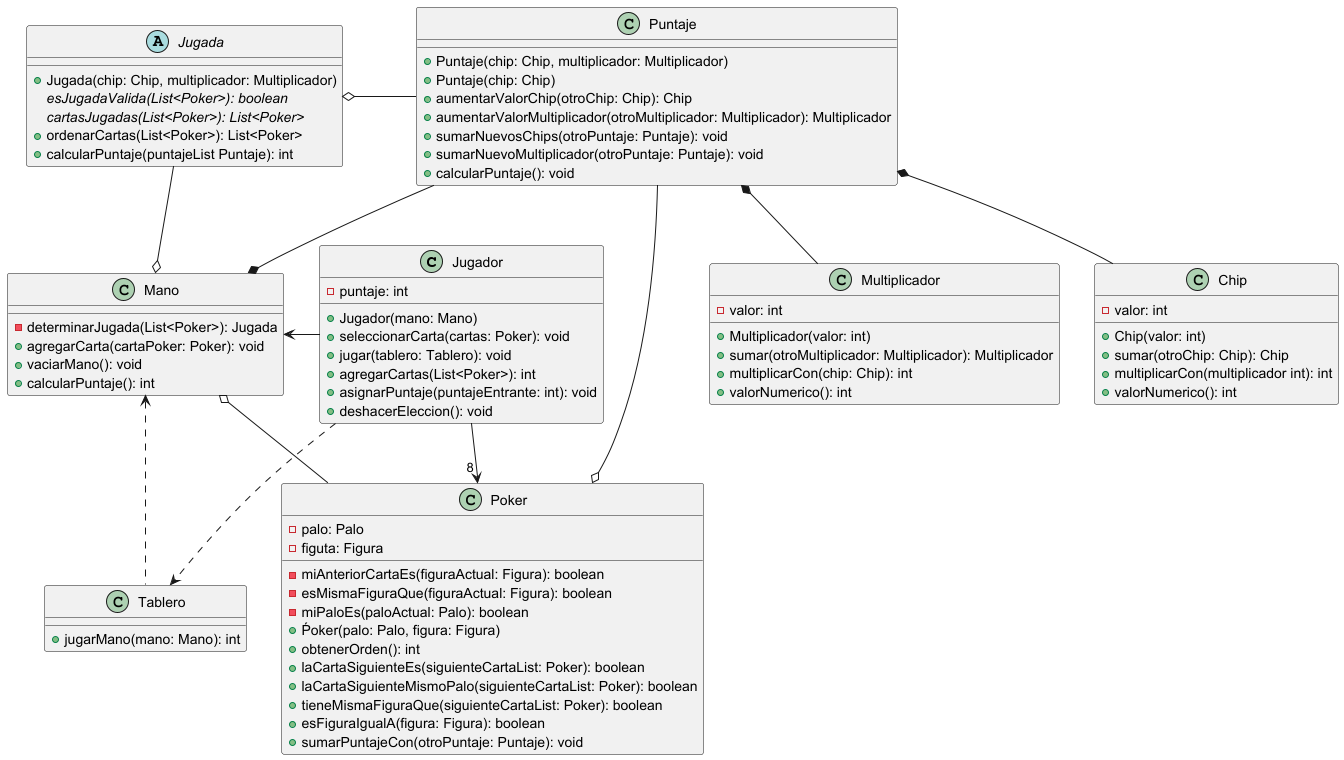

The diagram above was rendered by PlantUML. Its source (embedded in the PNG):
@startuml diagramaClases


 class Jugador {
     - puntaje: int

     + Jugador(mano: Mano)
     + seleccionarCarta(cartas: Poker): void
     + jugar(tablero: Tablero): void
     + agregarCartas(List<Poker>): int
     + asignarPuntaje(puntajeEntrante: int): void
     + deshacerEleccion(): void


 }

 class Mano {
     - determinarJugada(List<Poker>): Jugada
     + agregarCarta(cartaPoker: Poker): void
     + vaciarMano(): void
     + calcularPuntaje(): int
 }

 class Puntaje{
     + Puntaje(chip: Chip, multiplicador: Multiplicador)
     + Puntaje(chip: Chip)
     + aumentarValorChip(otroChip: Chip): Chip
     + aumentarValorMultiplicador(otroMultiplicador: Multiplicador): Multiplicador
     + sumarNuevosChips(otroPuntaje: Puntaje): void
     + sumarNuevoMultiplicador(otroPuntaje: Puntaje): void
     + calcularPuntaje(): void


 }

 class Multiplicador{
     - valor: int
     + Multiplicador(valor: int)
     + sumar(otroMultiplicador: Multiplicador): Multiplicador
     + multiplicarCon(chip: Chip): int
     + valorNumerico(): int
 }

 class Chip{
     - valor: int
     + Chip(valor: int)
     + sumar(otroChip: Chip): Chip
     + multiplicarCon(multiplicador int): int
     + valorNumerico(): int
 }

 class Poker {
     - palo: Palo
     - figuta: Figura
     - miAnteriorCartaEs(figuraActual: Figura): boolean
     - esMismaFiguraQue(figuraActual: Figura): boolean
     - miPaloEs(paloActual: Palo): boolean
     + Ṕoker(palo: Palo, figura: Figura)
     + obtenerOrden(): int
     + laCartaSiguienteEs(siguienteCartaList: Poker): boolean
     + laCartaSiguienteMismoPalo(siguienteCartaList: Poker): boolean
     + tieneMismaFiguraQue(siguienteCartaList: Poker): boolean
     + esFiguraIgualA(figura: Figura): boolean
     + sumarPuntajeCon(otroPuntaje: Puntaje): void
 }





 abstract class Jugada{
     +Jugada(chip: Chip, multiplicador: Multiplicador)
     {abstract} esJugadaValida(List<Poker>): boolean
     {abstract} cartasJugadas(List<Poker>): List<Poker>
     + ordenarCartas(List<Poker>): List<Poker>
     + calcularPuntaje(puntajeList Puntaje): int
 }

 class Tablero {
     + jugarMano(mano: Mano): int
 }



 Jugador -right-> "8 " Poker
 Jugador -left-> Mano
 Jugador ..> Tablero

 Mano o-- Poker
 Mano *-up- Puntaje
 Mano <.. Tablero
 Mano o-left- Jugada

 Puntaje *-- Chip
 Puntaje *-- Multiplicador

 Jugada o-right- Puntaje

 Poker o-- Puntaje

 @enduml